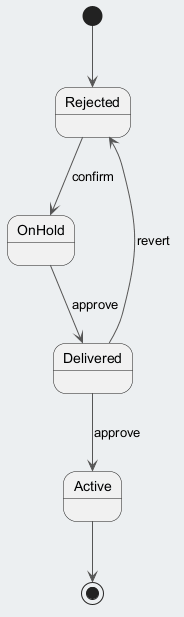

The diagram above was rendered by PlantUML. Its source (embedded in the PNG):
@startuml
skinparam backgroundColor #ECEFF1
skinparam classBackgroundColor #FFFFFF
skinparam classBorderColor #455A64
skinparam ArrowColor #555555
[*] --> Rejected
Rejected --> OnHold : confirm
OnHold --> Delivered : approve
Delivered --> Active : approve
Delivered --> Rejected : revert
Active --> [*]
@enduml